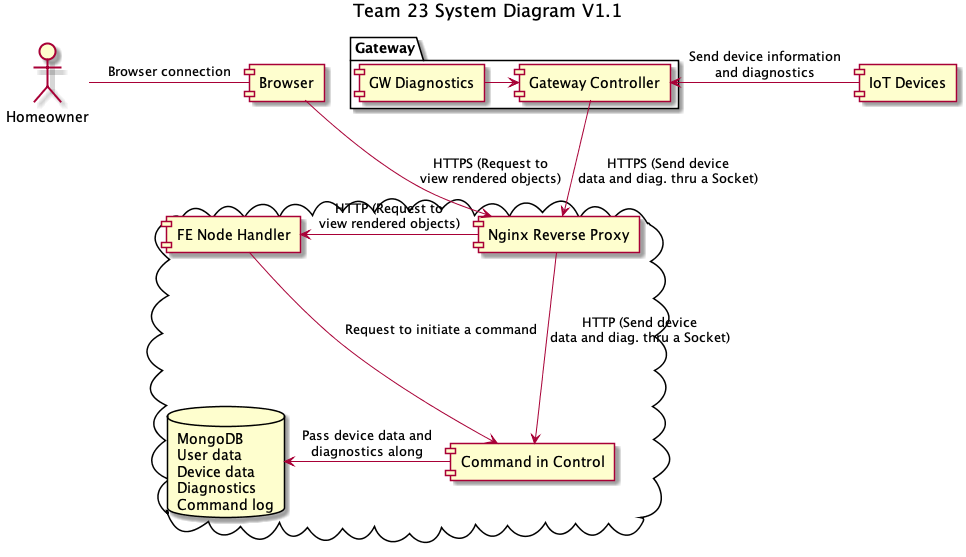

The diagram above was rendered by PlantUML. Its source (embedded in the PNG):
@startuml
title Team 23 System Diagram V1.1

actor "Homeowner" as h
[Browser] as b

h - b: Browser connection

[IoT Devices] as iot

package "Gateway" {
  [Gateway Controller] as gwc 
  gwc <- iot: Send device information\nand diagnostics
  [GW Diagnostics] as gwd
  gwd -> gwc
}

cloud {
  [Nginx Reverse Proxy] as nrp
  [FE Node Handler] as fe
  database "MongoDB\nUser data\nDevice data\nDiagnostics\nCommand log" as mdb
  [Command in Control] as cic
}

gwc --> nrp: HTTPS (Send device\ndata and diag. thru a Socket)
nrp --> cic: HTTP (Send device\ndata and diag. thru a Socket)
mdb <- cic: Pass device data and\ndiagnostics along
b --> nrp: HTTPS (Request to\nview rendered objects)
fe <- nrp: HTTP (Request to\nview rendered objects)
fe -> cic: Request to initiate a command

@enduml